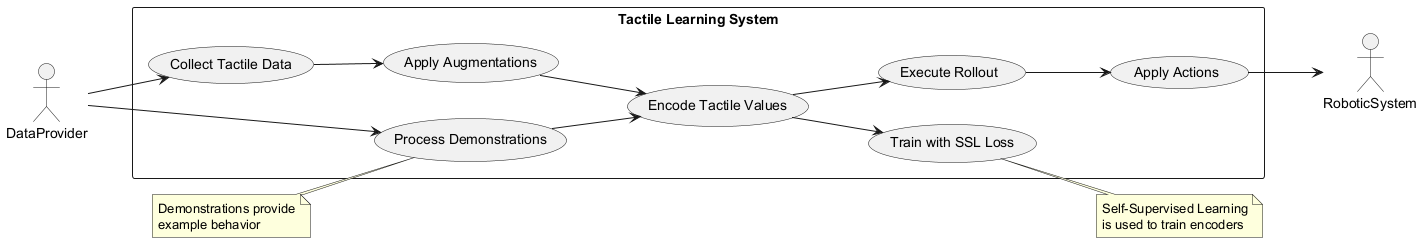

The diagram above was rendered by PlantUML. Its source (embedded in the PNG):
@startuml
left to right direction

actor "RoboticSystem" as robot
actor "DataProvider" as provider

rectangle "Tactile Learning System" {
  usecase "Collect Tactile Data" as UC1
  usecase "Apply Augmentations" as UC2
  usecase "Encode Tactile Values" as UC3
  usecase "Train with SSL Loss" as UC4
  usecase "Process Demonstrations" as UC5
  usecase "Execute Rollout" as UC6
  usecase "Apply Actions" as UC7
}

provider --> UC1
provider --> UC5
UC1 --> UC2
UC2 --> UC3
UC3 --> UC4
UC5 --> UC3
UC3 --> UC6
UC6 --> UC7
UC7 --> robot

note right of UC4
  Self-Supervised Learning
  is used to train encoders
end note

note left of UC5
  Demonstrations provide
  example behavior
end note
@enduml